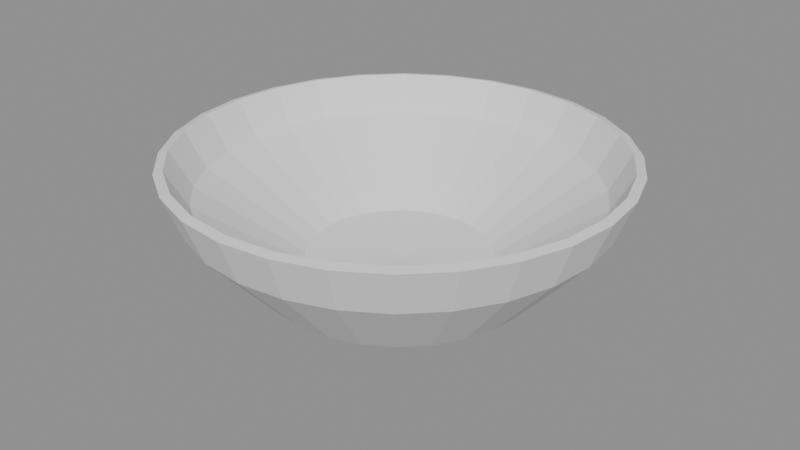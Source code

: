 # Source: bowl.blend  (saved by Blender 5.3.31; exported with 4.5.12 LTS)
import bpy
from mathutils import Matrix  # noqa: F401  (used for matrix-valued properties, if any)

bpy.ops.wm.read_factory_settings(use_empty=True)
scene = bpy.context.scene
scene.name = 'Scene'

# ---- meshes
me_bowl = bpy.data.meshes.new('bowl')
me_bowl.from_pydata([(0.0, 0.0, 0.0), (0.0, 0.0, 0.0), (0.0, 0.0, 0.0), (0.0, 0.0, 0.0), (0.0, 0.0, 0.0), (0.0, 0.0, 0.0), (0.0, 0.0, 0.0), (0.0, 0.0, 0.0), (0.0, 0.0, 0.0), (0.0, 0.0, 0.0), (0.0, 0.0, 0.0), (0.0, 0.0, 0.0), (0.0, 0.0, 0.0), (0.0, 0.0, 0.0), (0.0, 0.0, 0.0), (0.0, 0.0, 0.0), (0.0, 0.0, 0.0), (0.0, 0.0, 0.0), (0.0, 0.0, 0.0), (0.0, 0.0, 0.0), (0.0, 0.0, 0.0), (0.0, 0.0, 0.0), (0.0, 0.0, 0.0), (0.0, 0.0, 0.0), (0.0, 0.0, 0.0), (0.0, 0.0, 0.0), (0.0, 0.0, 0.0), (0.0, 0.0, 0.0), (0.035, 0.0, 0.0), (0.03412, 0.007788, 0.0), (0.03153, 0.01519, 0.0), (0.02736, 0.02182, 0.0), (0.02182, 0.02736, 0.0), (0.01519, 0.03153, 0.0), (0.007788, 0.03412, 0.0), (2.143e-18, 0.035, 0.0), (-0.007788, 0.03412, 0.0), (-0.01519, 0.03153, 0.0), (-0.02182, 0.02736, 0.0), (-0.02736, 0.02182, 0.0), (-0.03153, 0.01519, 0.0), (-0.03412, 0.007788, 0.0), (-0.035, 4.286e-18, 0.0), (-0.03412, -0.007788, 0.0), (-0.03153, -0.01519, 0.0), (-0.02736, -0.02182, 0.0), (-0.02182, -0.02736, 0.0), (-0.01519, -0.03153, 0.0), (-0.007788, -0.03412, 0.0), (-6.429e-18, -0.035, 0.0), (0.007788, -0.03412, 0.0), (0.01519, -0.03153, 0.0), (0.02182, -0.02736, 0.0), (0.02736, -0.02182, 0.0), (0.03153, -0.01519, 0.0), (0.03412, -0.007788, 0.0), (0.06, 0.0, 0.012), (0.0585, 0.01335, 0.012), (0.05406, 0.02603, 0.012), (0.04691, 0.03741, 0.012), (0.03741, 0.04691, 0.012), (0.02603, 0.05406, 0.012), (0.01335, 0.0585, 0.012), (3.674e-18, 0.06, 0.012), (-0.01335, 0.0585, 0.012), (-0.02603, 0.05406, 0.012), (-0.03741, 0.04691, 0.012), (-0.04691, 0.03741, 0.012), (-0.05406, 0.02603, 0.012), (-0.0585, 0.01335, 0.012), (-0.06, 7.348e-18, 0.012), (-0.0585, -0.01335, 0.012), (-0.05406, -0.02603, 0.012), (-0.04691, -0.03741, 0.012), (-0.03741, -0.04691, 0.012), (-0.02603, -0.05406, 0.012), (-0.01335, -0.0585, 0.012), (-1.102e-17, -0.06, 0.012), (0.01335, -0.0585, 0.012), (0.02603, -0.05406, 0.012), (0.03741, -0.04691, 0.012), (0.04691, -0.03741, 0.012), (0.05406, -0.02603, 0.012), (0.0585, -0.01335, 0.012), (0.09, 0.0, 0.045), (0.08774, 0.02003, 0.045), (0.08109, 0.03905, 0.045), (0.07036, 0.05611, 0.045), (0.05611, 0.07036, 0.045), (0.03905, 0.08109, 0.045), (0.02003, 0.08774, 0.045), (5.511e-18, 0.09, 0.045), (-0.02003, 0.08774, 0.045), (-0.03905, 0.08109, 0.045), (-0.05611, 0.07036, 0.045), (-0.07036, 0.05611, 0.045), (-0.08109, 0.03905, 0.045), (-0.08774, 0.02003, 0.045), (-0.09, 1.102e-17, 0.045), (-0.08774, -0.02003, 0.045), (-0.08109, -0.03905, 0.045), (-0.07036, -0.05611, 0.045), (-0.05611, -0.07036, 0.045), (-0.03905, -0.08109, 0.045), (-0.02003, -0.08774, 0.045), (-1.653e-17, -0.09, 0.045), (0.02003, -0.08774, 0.045), (0.03905, -0.08109, 0.045), (0.05611, -0.07036, 0.045), (0.07036, -0.05611, 0.045), (0.08109, -0.03905, 0.045), (0.08774, -0.02003, 0.045), (0.098, 0.0, 0.065), (0.09554, 0.02181, 0.065), (0.08829, 0.04252, 0.065), (0.07662, 0.0611, 0.065), (0.0611, 0.07662, 0.065), (0.04252, 0.08829, 0.065), (0.02181, 0.09554, 0.065), (6.001e-18, 0.098, 0.065), (-0.02181, 0.09554, 0.065), (-0.04252, 0.08829, 0.065), (-0.0611, 0.07662, 0.065), (-0.07662, 0.0611, 0.065), (-0.08829, 0.04252, 0.065), (-0.09554, 0.02181, 0.065), (-0.098, 1.2e-17, 0.065), (-0.09554, -0.02181, 0.065), (-0.08829, -0.04252, 0.065), (-0.07662, -0.0611, 0.065), (-0.0611, -0.07662, 0.065), (-0.04252, -0.08829, 0.065), (-0.02181, -0.09554, 0.065), (-1.8e-17, -0.098, 0.065), (0.02181, -0.09554, 0.065), (0.04252, -0.08829, 0.065), (0.0611, -0.07662, 0.065), (0.07662, -0.0611, 0.065), (0.08829, -0.04252, 0.065), (0.09554, -0.02181, 0.065), (0.094, 0.0, 0.066), (0.09164, 0.02092, 0.066), (0.08469, 0.04079, 0.066), (0.07349, 0.05861, 0.066), (0.05861, 0.07349, 0.066), (0.04079, 0.08469, 0.066), (0.02092, 0.09164, 0.066), (5.756e-18, 0.094, 0.066), (-0.02092, 0.09164, 0.066), (-0.04079, 0.08469, 0.066), (-0.05861, 0.07349, 0.066), (-0.07349, 0.05861, 0.066), (-0.08469, 0.04079, 0.066), (-0.09164, 0.02092, 0.066), (-0.094, 1.151e-17, 0.066), (-0.09164, -0.02092, 0.066), (-0.08469, -0.04079, 0.066), (-0.07349, -0.05861, 0.066), (-0.05861, -0.07349, 0.066), (-0.04079, -0.08469, 0.066), (-0.02092, -0.09164, 0.066), (-1.727e-17, -0.094, 0.066), (0.02092, -0.09164, 0.066), (0.04079, -0.08469, 0.066), (0.05861, -0.07349, 0.066), (0.07349, -0.05861, 0.066), (0.08469, -0.04079, 0.066), (0.09164, -0.02092, 0.066), (0.085, 0.0, 0.05), (0.08287, 0.01891, 0.05), (0.07658, 0.03688, 0.05), (0.06646, 0.053, 0.05), (0.053, 0.06646, 0.05), (0.03688, 0.07658, 0.05), (0.01891, 0.08287, 0.05), (5.205e-18, 0.085, 0.05), (-0.01891, 0.08287, 0.05), (-0.03688, 0.07658, 0.05), (-0.053, 0.06646, 0.05), (-0.06646, 0.053, 0.05), (-0.07658, 0.03688, 0.05), (-0.08287, 0.01891, 0.05), (-0.085, 1.041e-17, 0.05), (-0.08287, -0.01891, 0.05), (-0.07658, -0.03688, 0.05), (-0.06646, -0.053, 0.05), (-0.053, -0.06646, 0.05), (-0.03688, -0.07658, 0.05), (-0.01891, -0.08287, 0.05), (-1.561e-17, -0.085, 0.05), (0.01891, -0.08287, 0.05), (0.03688, -0.07658, 0.05), (0.053, -0.06646, 0.05), (0.06646, -0.053, 0.05), (0.07658, -0.03688, 0.05), (0.08287, -0.01891, 0.05), (0.04, 0.0, 0.02), (0.039, 0.008901, 0.02), (0.03604, 0.01736, 0.02), (0.03127, 0.02494, 0.02), (0.02494, 0.03127, 0.02), (0.01736, 0.03604, 0.02), (0.008901, 0.039, 0.02), (2.449e-18, 0.04, 0.02), (-0.008901, 0.039, 0.02), (-0.01736, 0.03604, 0.02), (-0.02494, 0.03127, 0.02), (-0.03127, 0.02494, 0.02), (-0.03604, 0.01736, 0.02), (-0.039, 0.008901, 0.02), (-0.04, 4.899e-18, 0.02), (-0.039, -0.008901, 0.02), (-0.03604, -0.01736, 0.02), (-0.03127, -0.02494, 0.02), (-0.02494, -0.03127, 0.02), (-0.01736, -0.03604, 0.02), (-0.008901, -0.039, 0.02), (-7.348e-18, -0.04, 0.02), (0.008901, -0.039, 0.02), (0.01736, -0.03604, 0.02), (0.02494, -0.03127, 0.02), (0.03127, -0.02494, 0.02), (0.03604, -0.01736, 0.02), (0.039, -0.008901, 0.02), (0.0, 0.0, 0.018), (0.0, 0.0, 0.018), (0.0, 0.0, 0.018), (0.0, 0.0, 0.018), (0.0, 0.0, 0.018), (0.0, 0.0, 0.018), (0.0, 0.0, 0.018), (0.0, 0.0, 0.018), (0.0, 0.0, 0.018), (0.0, 0.0, 0.018), (0.0, 0.0, 0.018), (0.0, 0.0, 0.018), (0.0, 0.0, 0.018), (0.0, 0.0, 0.018), (0.0, 0.0, 0.018), (0.0, 0.0, 0.018), (0.0, 0.0, 0.018), (0.0, 0.0, 0.018), (0.0, 0.0, 0.018), (0.0, 0.0, 0.018), (0.0, 0.0, 0.018), (0.0, 0.0, 0.018), (0.0, 0.0, 0.018), (0.0, 0.0, 0.018), (0.0, 0.0, 0.018), (0.0, 0.0, 0.018), (0.0, 0.0, 0.018), (0.0, 0.0, 0.018)], [], [(0, 1, 29, 28), (1, 2, 30, 29), (2, 3, 31, 30), (3, 4, 32, 31), (4, 5, 33, 32), (5, 6, 34, 33), (6, 7, 35, 34), (7, 8, 36, 35), (8, 9, 37, 36), (9, 10, 38, 37), (10, 11, 39, 38), (11, 12, 40, 39), (12, 13, 41, 40), (13, 14, 42, 41), (14, 15, 43, 42), (15, 16, 44, 43), (16, 17, 45, 44), (17, 18, 46, 45), (18, 19, 47, 46), (19, 20, 48, 47), (20, 21, 49, 48), (21, 22, 50, 49), (22, 23, 51, 50), (23, 24, 52, 51), (24, 25, 53, 52), (25, 26, 54, 53), (26, 27, 55, 54), (27, 0, 28, 55), (28, 29, 57, 56), (29, 30, 58, 57), (30, 31, 59, 58), (31, 32, 60, 59), (32, 33, 61, 60), (33, 34, 62, 61), (34, 35, 63, 62), (35, 36, 64, 63), (36, 37, 65, 64), (37, 38, 66, 65), (38, 39, 67, 66), (39, 40, 68, 67), (40, 41, 69, 68), (41, 42, 70, 69), (42, 43, 71, 70), (43, 44, 72, 71), (44, 45, 73, 72), (45, 46, 74, 73), (46, 47, 75, 74), (47, 48, 76, 75), (48, 49, 77, 76), (49, 50, 78, 77), (50, 51, 79, 78), (51, 52, 80, 79), (52, 53, 81, 80), (53, 54, 82, 81), (54, 55, 83, 82), (55, 28, 56, 83), (56, 57, 85, 84), (57, 58, 86, 85), (58, 59, 87, 86), (59, 60, 88, 87), (60, 61, 89, 88), (61, 62, 90, 89), (62, 63, 91, 90), (63, 64, 92, 91), (64, 65, 93, 92), (65, 66, 94, 93), (66, 67, 95, 94), (67, 68, 96, 95), (68, 69, 97, 96), (69, 70, 98, 97), (70, 71, 99, 98), (71, 72, 100, 99), (72, 73, 101, 100), (73, 74, 102, 101), (74, 75, 103, 102), (75, 76, 104, 103), (76, 77, 105, 104), (77, 78, 106, 105), (78, 79, 107, 106), (79, 80, 108, 107), (80, 81, 109, 108), (81, 82, 110, 109), (82, 83, 111, 110), (83, 56, 84, 111), (84, 85, 113, 112), (85, 86, 114, 113), (86, 87, 115, 114), (87, 88, 116, 115), (88, 89, 117, 116), (89, 90, 118, 117), (90, 91, 119, 118), (91, 92, 120, 119), (92, 93, 121, 120), (93, 94, 122, 121), (94, 95, 123, 122), (95, 96, 124, 123), (96, 97, 125, 124), (97, 98, 126, 125), (98, 99, 127, 126), (99, 100, 128, 127), (100, 101, 129, 128), (101, 102, 130, 129), (102, 103, 131, 130), (103, 104, 132, 131), (104, 105, 133, 132), (105, 106, 134, 133), (106, 107, 135, 134), (107, 108, 136, 135), (108, 109, 137, 136), (109, 110, 138, 137), (110, 111, 139, 138), (111, 84, 112, 139), (112, 113, 141, 140), (113, 114, 142, 141), (114, 115, 143, 142), (115, 116, 144, 143), (116, 117, 145, 144), (117, 118, 146, 145), (118, 119, 147, 146), (119, 120, 148, 147), (120, 121, 149, 148), (121, 122, 150, 149), (122, 123, 151, 150), (123, 124, 152, 151), (124, 125, 153, 152), (125, 126, 154, 153), (126, 127, 155, 154), (127, 128, 156, 155), (128, 129, 157, 156), (129, 130, 158, 157), (130, 131, 159, 158), (131, 132, 160, 159), (132, 133, 161, 160), (133, 134, 162, 161), (134, 135, 163, 162), (135, 136, 164, 163), (136, 137, 165, 164), (137, 138, 166, 165), (138, 139, 167, 166), (139, 112, 140, 167), (140, 141, 169, 168), (141, 142, 170, 169), (142, 143, 171, 170), (143, 144, 172, 171), (144, 145, 173, 172), (145, 146, 174, 173), (146, 147, 175, 174), (147, 148, 176, 175), (148, 149, 177, 176), (149, 150, 178, 177), (150, 151, 179, 178), (151, 152, 180, 179), (152, 153, 181, 180), (153, 154, 182, 181), (154, 155, 183, 182), (155, 156, 184, 183), (156, 157, 185, 184), (157, 158, 186, 185), (158, 159, 187, 186), (159, 160, 188, 187), (160, 161, 189, 188), (161, 162, 190, 189), (162, 163, 191, 190), (163, 164, 192, 191), (164, 165, 193, 192), (165, 166, 194, 193), (166, 167, 195, 194), (167, 140, 168, 195), (168, 169, 197, 196), (169, 170, 198, 197), (170, 171, 199, 198), (171, 172, 200, 199), (172, 173, 201, 200), (173, 174, 202, 201), (174, 175, 203, 202), (175, 176, 204, 203), (176, 177, 205, 204), (177, 178, 206, 205), (178, 179, 207, 206), (179, 180, 208, 207), (180, 181, 209, 208), (181, 182, 210, 209), (182, 183, 211, 210), (183, 184, 212, 211), (184, 185, 213, 212), (185, 186, 214, 213), (186, 187, 215, 214), (187, 188, 216, 215), (188, 189, 217, 216), (189, 190, 218, 217), (190, 191, 219, 218), (191, 192, 220, 219), (192, 193, 221, 220), (193, 194, 222, 221), (194, 195, 223, 222), (195, 168, 196, 223), (196, 197, 225, 224), (197, 198, 226, 225), (198, 199, 227, 226), (199, 200, 228, 227), (200, 201, 229, 228), (201, 202, 230, 229), (202, 203, 231, 230), (203, 204, 232, 231), (204, 205, 233, 232), (205, 206, 234, 233), (206, 207, 235, 234), (207, 208, 236, 235), (208, 209, 237, 236), (209, 210, 238, 237), (210, 211, 239, 238), (211, 212, 240, 239), (212, 213, 241, 240), (213, 214, 242, 241), (214, 215, 243, 242), (215, 216, 244, 243), (216, 217, 245, 244), (217, 218, 246, 245), (218, 219, 247, 246), (219, 220, 248, 247), (220, 221, 249, 248), (221, 222, 250, 249), (222, 223, 251, 250), (223, 196, 224, 251)])
me_bowl.update()

# ---- objects
ob_bowl = bpy.data.objects.new('bowl', me_bowl)

# ---- transforms, parenting, visibility, modifiers, constraints
ob_bowl.location = (0.0, 0.0, 0.0)

# ---- collection membership
scene.collection.objects.link(ob_bowl)

# ---- scene / render settings (as saved in the file)
scene.frame_start = 1; scene.frame_end = 250; scene.frame_set(1)
scene.render.engine = 'BLENDER_EEVEE_NEXT'
scene.render.bake_bias = 0.0
scene.render.bake_samples = 0
scene.render.compositor_device = 'GPU'
scene.eevee.use_volume_custom_range = False
scene.eevee.fast_gi_thickness_near = 0.1
scene.eevee.fast_gi_thickness_far = 0.0
scene.eevee.ray_tracing_options.screen_trace_thickness = 0.1
bpy.context.view_layer.update()

# ---- added for rendering (the .blend has no active camera and no usable light): camera, sun + grey world if the file has none
cam_auto = bpy.data.cameras.new('AutoCamera')
cam_auto.lens = 50.0
cam_auto.sensor_width = 36.0
cam_auto.clip_end = 1000.0
ob_auto_camera = bpy.data.objects.new('AutoCamera', cam_auto)
scene.collection.objects.link(ob_auto_camera)
ob_auto_camera.location = (0.263629, -0.316355, 0.243903)
ob_auto_camera.rotation_euler = (1.09748, -7.21219e-08, 0.694738)
scene.camera = ob_auto_camera
light_auto_sun = bpy.data.lights.new('AutoSun', 'SUN')
light_auto_sun.energy = 3.0
light_auto_sun.angle = 0.0523599
ob_auto_sun = bpy.data.objects.new('AutoSun', light_auto_sun)
scene.collection.objects.link(ob_auto_sun)
ob_auto_sun.rotation_euler = (0.872665, 0.174533, 0.523599)
if scene.world is None:
    world_auto = bpy.data.worlds.new('AutoWorld')
    world_auto.color = (0.3, 0.3, 0.3)
    scene.world = world_auto
bpy.context.view_layer.update()
